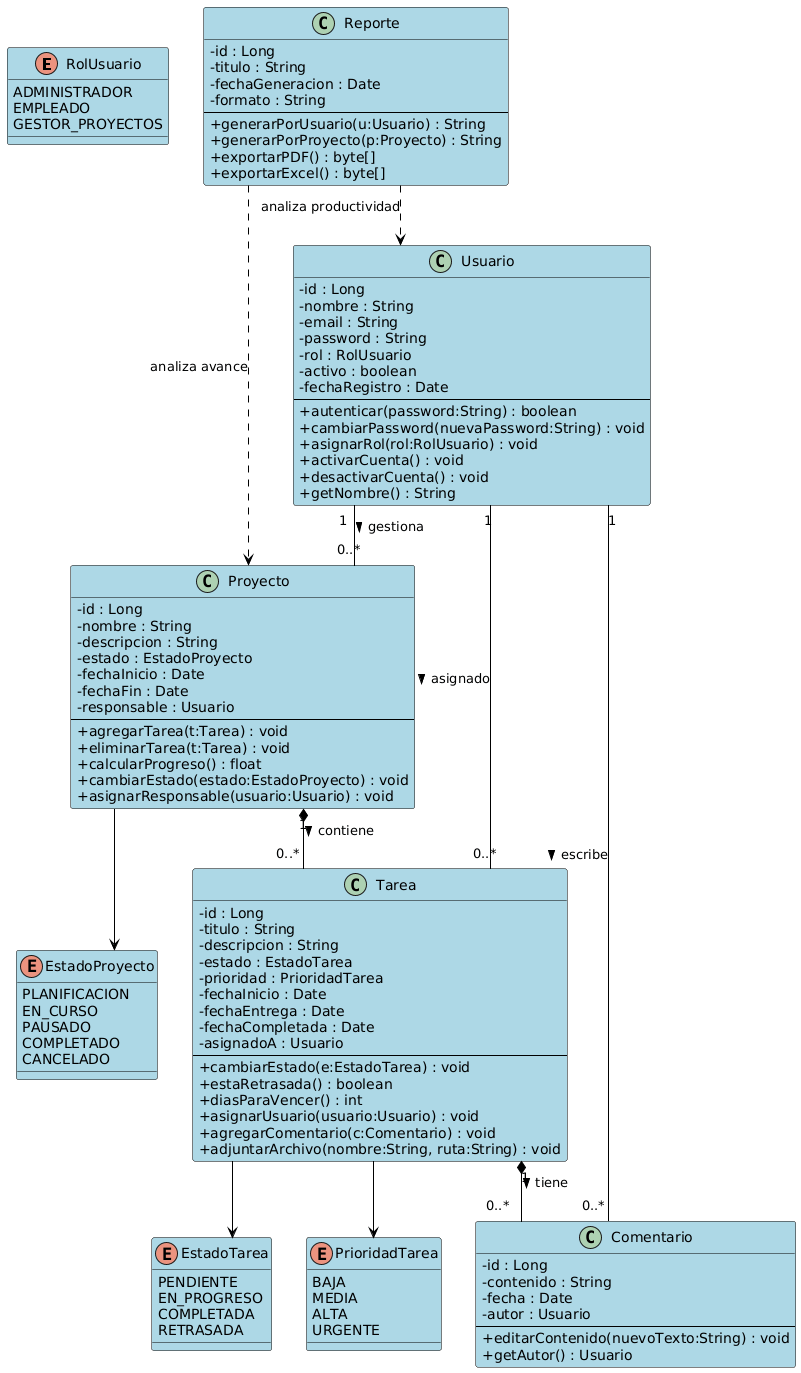

The diagram above was rendered by PlantUML. Its source (embedded in the PNG):
@startuml
skinparam classAttributeIconSize 0
skinparam linetype ortho
skinparam backgroundColor #FFFFFF
skinparam class {
    BackgroundColor LightBlue
    BorderColor Black
    ArrowColor Black
}

' ==================== ENUMERACIONES ====================
enum RolUsuario {
    ADMINISTRADOR
    EMPLEADO
    GESTOR_PROYECTOS
}

enum EstadoTarea {
    PENDIENTE
    EN_PROGRESO
    COMPLETADA
    RETRASADA
}

enum PrioridadTarea {
    BAJA
    MEDIA
    ALTA
    URGENTE
}

enum EstadoProyecto {
    PLANIFICACION
    EN_CURSO
    PAUSADO
    COMPLETADO
    CANCELADO
}

' ==================== CLASES PRINCIPALES ====================
class Usuario {
    -id : Long
    -nombre : String
    -email : String
    -password : String
    -rol : RolUsuario
    -activo : boolean
    -fechaRegistro : Date
    --
    +autenticar(password:String) : boolean
    +cambiarPassword(nuevaPassword:String) : void
    +asignarRol(rol:RolUsuario) : void
    +activarCuenta() : void
    +desactivarCuenta() : void
    +getNombre() : String
}

class Proyecto {
    -id : Long
    -nombre : String
    -descripcion : String
    -estado : EstadoProyecto
    -fechaInicio : Date
    -fechaFin : Date
    -responsable : Usuario
    --
    +agregarTarea(t:Tarea) : void
    +eliminarTarea(t:Tarea) : void
    +calcularProgreso() : float
    +cambiarEstado(estado:EstadoProyecto) : void
    +asignarResponsable(usuario:Usuario) : void
}

class Tarea {
    -id : Long
    -titulo : String
    -descripcion : String
    -estado : EstadoTarea
    -prioridad : PrioridadTarea
    -fechaInicio : Date
    -fechaEntrega : Date
    -fechaCompletada : Date
    -asignadoA : Usuario
    --
    +cambiarEstado(e:EstadoTarea) : void
    +estaRetrasada() : boolean
    +diasParaVencer() : int
    +asignarUsuario(usuario:Usuario) : void
    +agregarComentario(c:Comentario) : void
    +adjuntarArchivo(nombre:String, ruta:String) : void
}

class Comentario {
    -id : Long
    -contenido : String
    -fecha : Date
    -autor : Usuario
    --
    +editarContenido(nuevoTexto:String) : void
    +getAutor() : Usuario
}

class Reporte {
    -id : Long
    -titulo : String
    -fechaGeneracion : Date
    -formato : String
    --
    +generarPorUsuario(u:Usuario) : String
    +generarPorProyecto(p:Proyecto) : String
    +exportarPDF() : byte[]
    +exportarExcel() : byte[]
}

' ==================== RELACIONES ====================
Usuario "1" -- "0..*" Proyecto : gestiona >
Usuario "1" -- "0..*" Tarea : asignado >
Usuario "1" -- "0..*" Comentario : escribe >

Proyecto "1" *-- "0..*" Tarea : contiene >
Proyecto --> EstadoProyecto

Tarea --> EstadoTarea
Tarea --> PrioridadTarea
Tarea "1" *-- "0..*" Comentario : tiene >

Reporte ..> Usuario : analiza productividad
Reporte ..> Proyecto : analiza avance
@enduml